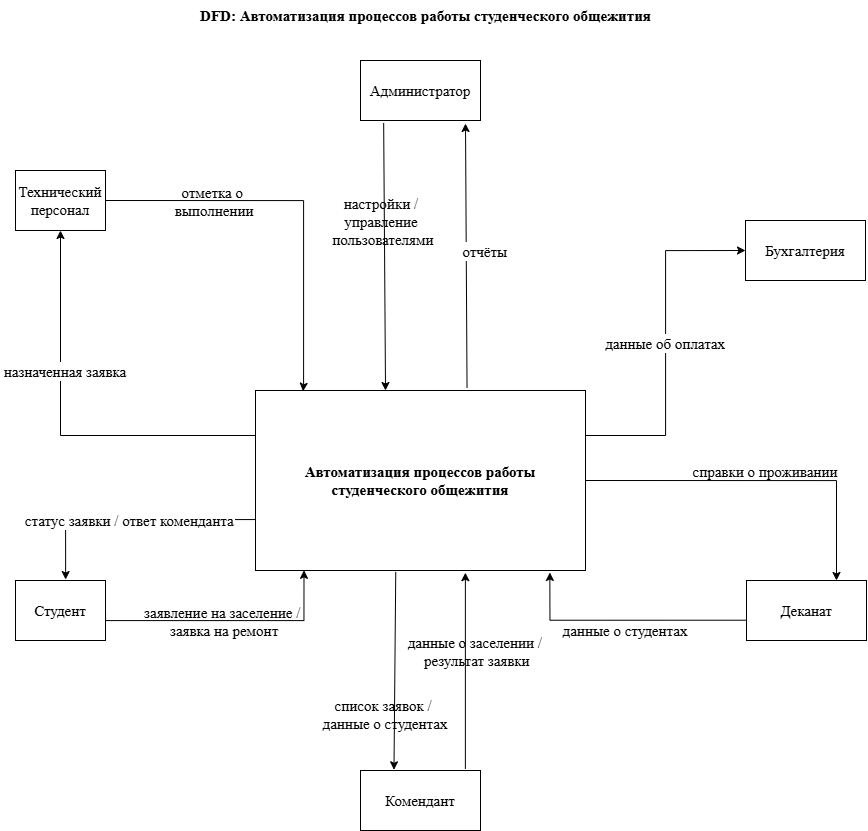

The diagram above was exported from draw.io. Its source (the exported page's mxGraphModel, read from the mxfile embedded in the PNG):
<mxGraphModel dx="2571" dy="1507" grid="1" gridSize="10" guides="1" tooltips="1" connect="1" arrows="1" fold="1" page="1" pageScale="1" pageWidth="827" pageHeight="1169" math="0" shadow="0">
  <root>
    <mxCell id="0" />
    <mxCell id="1" parent="0" />
    <mxCell id="d6uIoDXaWYXkJA4L77JP-1" parent="1" style="text;html=1;align=center;fontStyle=1;fontSize=15;fontFamily=Times New Roman;" value="DFD: Автоматизация процессов работы студенческого общежития" vertex="1">
      <mxGeometry height="40" width="720" x="480" y="140" as="geometry" />
    </mxCell>
    <mxCell id="d6uIoDXaWYXkJA4L77JP-2" parent="1" style="shape=mxgraph.flowchart.actor;whiteSpace=wrap;html=1;fontFamily=Times New Roman;align=center;fontSize=15;" value="Студент" vertex="1">
      <mxGeometry height="60" width="90" x="430" y="720" as="geometry" />
    </mxCell>
    <mxCell id="d6uIoDXaWYXkJA4L77JP-3" parent="1" style="shape=mxgraph.flowchart.actor;whiteSpace=wrap;html=1;fontFamily=Times New Roman;align=center;fontSize=15;" value="Комендант" vertex="1">
      <mxGeometry height="60" width="120" x="775" y="910" as="geometry" />
    </mxCell>
    <mxCell id="d6uIoDXaWYXkJA4L77JP-4" parent="1" style="shape=mxgraph.flowchart.actor;whiteSpace=wrap;html=1;fontFamily=Times New Roman;align=center;fontSize=15;" value="Технический персонал" vertex="1">
      <mxGeometry height="60" width="90" x="430" y="310" as="geometry" />
    </mxCell>
    <mxCell id="d6uIoDXaWYXkJA4L77JP-5" parent="1" style="shape=mxgraph.flowchart.actor;whiteSpace=wrap;html=1;fontFamily=Times New Roman;align=center;fontSize=15;" value="Администратор" vertex="1">
      <mxGeometry height="60" width="120" x="775" y="200" as="geometry" />
    </mxCell>
    <mxCell id="d6uIoDXaWYXkJA4L77JP-6" edge="1" parent="1" source="d6uIoDXaWYXkJA4L77JP-2" style="fontSize=15;entryX=0.147;entryY=0.999;entryDx=0;entryDy=0;exitX=1;exitY=0.5;exitDx=0;exitDy=0;edgeStyle=orthogonalEdgeStyle;rounded=0;curved=0;entryPerimeter=0;fontFamily=Times New Roman;align=center;labelBackgroundColor=none;" target="d6uIoDXaWYXkJA4L77JP-17" value="заявление на заселение / &#10;заявка на ремонт">
      <mxGeometry relative="1" x="-0.0026" as="geometry">
        <mxPoint as="offset" />
        <Array as="points">
          <mxPoint x="520" y="760" />
          <mxPoint x="719" y="760" />
        </Array>
        <mxPoint x="710" y="600" as="targetPoint" />
      </mxGeometry>
    </mxCell>
    <mxCell id="d6uIoDXaWYXkJA4L77JP-7" edge="1" parent="1" source="d6uIoDXaWYXkJA4L77JP-17" style="fontSize=15;exitX=-0.001;exitY=0.717;exitDx=0;exitDy=0;rounded=0;entryX=0.557;entryY=-0.016;entryDx=0;entryDy=0;entryPerimeter=0;edgeStyle=orthogonalEdgeStyle;exitPerimeter=0;fontFamily=Times New Roman;align=center;" target="d6uIoDXaWYXkJA4L77JP-2" value="статус заявки / ответ коменданта">
      <mxGeometry relative="1" as="geometry">
        <Array as="points">
          <mxPoint x="480" y="659" />
        </Array>
        <mxPoint x="710" y="600" as="sourcePoint" />
        <mxPoint x="500" y="700" as="targetPoint" />
      </mxGeometry>
    </mxCell>
    <mxCell id="d6uIoDXaWYXkJA4L77JP-8" edge="1" parent="1" source="d6uIoDXaWYXkJA4L77JP-3" style="fontSize=15;entryX=0.636;entryY=1.012;entryDx=0;entryDy=0;entryPerimeter=0;exitX=0.874;exitY=-0.028;exitDx=0;exitDy=0;exitPerimeter=0;fontFamily=Times New Roman;align=center;labelBackgroundColor=none;" target="d6uIoDXaWYXkJA4L77JP-17" value="данные о заселении /&#10; результат заявки">
      <mxGeometry relative="1" x="0.2051" y="-10" as="geometry">
        <mxPoint as="offset" />
        <mxPoint x="898" y="960" as="sourcePoint" />
        <mxPoint x="800" y="647" as="targetPoint" />
      </mxGeometry>
    </mxCell>
    <mxCell id="d6uIoDXaWYXkJA4L77JP-9" edge="1" parent="1" source="d6uIoDXaWYXkJA4L77JP-17" style="fontSize=15;entryX=0.279;entryY=-0.012;entryDx=0;entryDy=0;exitX=0.425;exitY=1.008;exitDx=0;exitDy=0;exitPerimeter=0;entryPerimeter=0;fontFamily=Times New Roman;align=center;labelBackgroundColor=none;" target="d6uIoDXaWYXkJA4L77JP-3" value="список заявок / &#10;данные о студентах">
      <mxGeometry relative="1" x="0.4414" y="-9" as="geometry">
        <mxPoint as="offset" />
        <mxPoint x="830" y="713" as="sourcePoint" />
      </mxGeometry>
    </mxCell>
    <mxCell id="d6uIoDXaWYXkJA4L77JP-10" edge="1" parent="1" source="d6uIoDXaWYXkJA4L77JP-17" style="fontSize=15;exitX=0;exitY=0.25;exitDx=0;exitDy=0;entryX=0.5;entryY=1;entryDx=0;entryDy=0;edgeStyle=orthogonalEdgeStyle;rounded=0;curved=0;fontFamily=Times New Roman;align=center;" target="d6uIoDXaWYXkJA4L77JP-4" value="назначенная заявка">
      <mxGeometry relative="1" x="0.3001" y="-5" as="geometry">
        <mxPoint as="offset" />
        <mxPoint x="765.9999999999998" y="560" as="sourcePoint" />
      </mxGeometry>
    </mxCell>
    <mxCell id="d6uIoDXaWYXkJA4L77JP-11" edge="1" parent="1" source="d6uIoDXaWYXkJA4L77JP-4" style="fontSize=15;entryX=0.144;entryY=0.004;entryDx=0;entryDy=0;entryPerimeter=0;exitX=1;exitY=0.5;exitDx=0;exitDy=0;edgeStyle=orthogonalEdgeStyle;rounded=0;curved=0;fontFamily=Times New Roman;align=center;labelBackgroundColor=none;" target="d6uIoDXaWYXkJA4L77JP-17" value="отметка о &#10;выполнении">
      <mxGeometry relative="1" x="-0.4341" as="geometry">
        <mxPoint as="offset" />
        <Array as="points">
          <mxPoint x="718" y="340" />
          <mxPoint x="718" y="524" />
        </Array>
        <mxPoint x="800" y="553.2975113192072" as="targetPoint" />
      </mxGeometry>
    </mxCell>
    <mxCell id="d6uIoDXaWYXkJA4L77JP-12" edge="1" parent="1" source="d6uIoDXaWYXkJA4L77JP-5" style="fontSize=15;entryX=0.394;entryY=0;entryDx=0;entryDy=0;exitX=0.193;exitY=1.041;exitDx=0;exitDy=0;exitPerimeter=0;entryPerimeter=0;fontFamily=Times New Roman;align=center;labelBackgroundColor=none;" target="d6uIoDXaWYXkJA4L77JP-17" value="настройки / &#10;управление &#10;пользователями">
      <mxGeometry relative="1" x="-0.2709" y="-1" as="geometry">
        <mxPoint as="offset" />
        <mxPoint x="850" y="550" as="targetPoint" />
      </mxGeometry>
    </mxCell>
    <mxCell id="d6uIoDXaWYXkJA4L77JP-13" edge="1" parent="1" source="d6uIoDXaWYXkJA4L77JP-17" style="fontSize=15;exitX=0.641;exitY=-0.015;exitDx=0;exitDy=0;exitPerimeter=0;fontFamily=Times New Roman;align=center;" value="отчёты">
      <mxGeometry relative="1" x="0.0381" y="-19" as="geometry">
        <mxPoint as="offset" />
        <mxPoint x="890" y="552.0842576250047" as="sourcePoint" />
        <mxPoint x="880" y="263" as="targetPoint" />
      </mxGeometry>
    </mxCell>
    <mxCell id="d6uIoDXaWYXkJA4L77JP-14" edge="1" parent="1" source="d6uIoDXaWYXkJA4L77JP-17" style="fontSize=15;exitX=1;exitY=0.25;exitDx=0;exitDy=0;edgeStyle=orthogonalEdgeStyle;rounded=0;curved=0;entryX=0;entryY=0.5;entryDx=0;entryDy=0;fontFamily=Times New Roman;align=center;" target="d6uIoDXaWYXkJA4L77JP-18" value="данные об оплатах">
      <mxGeometry relative="1" as="geometry">
        <mxPoint x="962" y="570" as="sourcePoint" />
        <mxPoint x="1156.3157894736842" y="410" as="targetPoint" />
      </mxGeometry>
    </mxCell>
    <mxCell id="d6uIoDXaWYXkJA4L77JP-15" edge="1" parent="1" source="d6uIoDXaWYXkJA4L77JP-19" style="fontSize=15;entryX=0.892;entryY=1.011;entryDx=0;entryDy=0;entryPerimeter=0;edgeStyle=orthogonalEdgeStyle;rounded=0;curved=0;exitX=0.007;exitY=0.662;exitDx=0;exitDy=0;exitPerimeter=0;fontFamily=Times New Roman;align=center;labelBackgroundColor=none;" target="d6uIoDXaWYXkJA4L77JP-17" value="данные о студентах">
      <mxGeometry relative="1" x="-0.0059" y="10" as="geometry">
        <mxPoint as="offset" />
        <mxPoint x="1200" y="738.2986064132053" as="sourcePoint" />
        <mxPoint x="930" y="641.0325903324144" as="targetPoint" />
      </mxGeometry>
    </mxCell>
    <mxCell id="d6uIoDXaWYXkJA4L77JP-16" edge="1" parent="1" source="d6uIoDXaWYXkJA4L77JP-17" style="fontSize=15;exitX=1;exitY=0.5;exitDx=0;exitDy=0;rounded=0;entryX=0.75;entryY=0;entryDx=0;entryDy=0;edgeStyle=orthogonalEdgeStyle;fontFamily=Times New Roman;align=center;labelBackgroundColor=none;" target="d6uIoDXaWYXkJA4L77JP-19" value="справки о проживании">
      <mxGeometry relative="1" x="0.0256" y="10" as="geometry">
        <mxPoint as="offset" />
        <mxPoint x="990" y="600" as="sourcePoint" />
        <mxPoint x="1270" y="710" as="targetPoint" />
      </mxGeometry>
    </mxCell>
    <mxCell id="d6uIoDXaWYXkJA4L77JP-17" parent="1" style="rounded=0;whiteSpace=wrap;html=1;fontFamily=Times New Roman;align=center;fontSize=15;" value="&lt;span style=&quot;font-weight: 700;&quot;&gt;Автоматизация процессов работы студенческого общежития&lt;/span&gt;" vertex="1">
      <mxGeometry height="180" width="330" x="670" y="530" as="geometry" />
    </mxCell>
    <mxCell id="d6uIoDXaWYXkJA4L77JP-18" parent="1" style="rounded=0;whiteSpace=wrap;html=1;fontFamily=Times New Roman;align=center;fontSize=15;" value="Бухгалтерия" vertex="1">
      <mxGeometry height="60" width="120" x="1160" y="360" as="geometry" />
    </mxCell>
    <mxCell id="d6uIoDXaWYXkJA4L77JP-19" parent="1" style="rounded=0;whiteSpace=wrap;html=1;fontFamily=Times New Roman;align=center;fontSize=15;" value="Деканат" vertex="1">
      <mxGeometry height="60" width="120" x="1161" y="720" as="geometry" />
    </mxCell>
  </root>
</mxGraphModel>